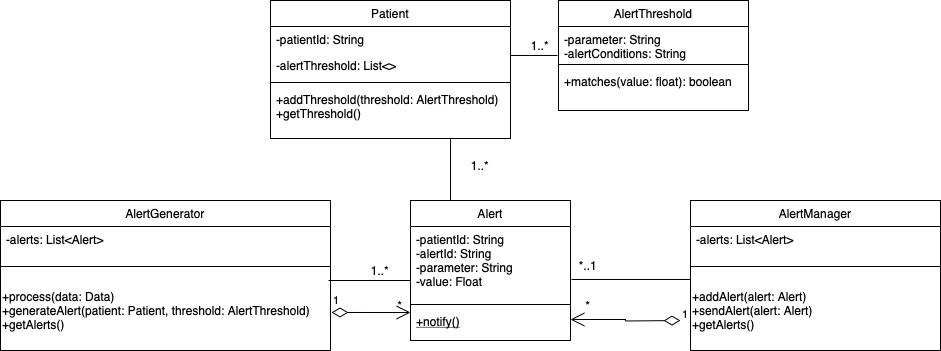

The diagram above was exported from draw.io. Its source (the exported page's mxGraphModel, read from the mxfile embedded in the PNG):
<mxGraphModel dx="1765" dy="533" grid="1" gridSize="10" guides="1" tooltips="1" connect="1" arrows="1" fold="1" page="1" pageScale="1" pageWidth="827" pageHeight="1169" math="0" shadow="0">
  <root>
    <mxCell id="WIyWlLk6GJQsqaUBKTNV-0" />
    <mxCell id="WIyWlLk6GJQsqaUBKTNV-1" parent="WIyWlLk6GJQsqaUBKTNV-0" />
    <mxCell id="zkfFHV4jXpPFQw0GAbJ--0" value="Patient" style="swimlane;fontStyle=0;align=center;verticalAlign=top;childLayout=stackLayout;horizontal=1;startSize=26;horizontalStack=0;resizeParent=1;resizeLast=0;collapsible=1;marginBottom=0;rounded=0;shadow=0;strokeWidth=1;" parent="WIyWlLk6GJQsqaUBKTNV-1" vertex="1">
      <mxGeometry x="220" y="120" width="240" height="138" as="geometry">
        <mxRectangle x="230" y="140" width="160" height="26" as="alternateBounds" />
      </mxGeometry>
    </mxCell>
    <mxCell id="zkfFHV4jXpPFQw0GAbJ--2" value="-patientId: String" style="text;align=left;verticalAlign=top;spacingLeft=4;spacingRight=4;overflow=hidden;rotatable=0;points=[[0,0.5],[1,0.5]];portConstraint=eastwest;rounded=0;shadow=0;html=0;" parent="zkfFHV4jXpPFQw0GAbJ--0" vertex="1">
      <mxGeometry y="26" width="240" height="26" as="geometry" />
    </mxCell>
    <mxCell id="zkfFHV4jXpPFQw0GAbJ--3" value="-alertThreshold: List&lt;&gt;" style="text;align=left;verticalAlign=top;spacingLeft=4;spacingRight=4;overflow=hidden;rotatable=0;points=[[0,0.5],[1,0.5]];portConstraint=eastwest;rounded=0;shadow=0;html=0;" parent="zkfFHV4jXpPFQw0GAbJ--0" vertex="1">
      <mxGeometry y="52" width="240" height="26" as="geometry" />
    </mxCell>
    <mxCell id="zkfFHV4jXpPFQw0GAbJ--4" value="" style="line;html=1;strokeWidth=1;align=left;verticalAlign=middle;spacingTop=-1;spacingLeft=3;spacingRight=3;rotatable=0;labelPosition=right;points=[];portConstraint=eastwest;" parent="zkfFHV4jXpPFQw0GAbJ--0" vertex="1">
      <mxGeometry y="78" width="240" height="8" as="geometry" />
    </mxCell>
    <mxCell id="zkfFHV4jXpPFQw0GAbJ--5" value="+addThreshold(threshold: AlertThreshold)&#10;+getThreshold()&#10;" style="text;align=left;verticalAlign=top;spacingLeft=4;spacingRight=4;overflow=hidden;rotatable=0;points=[[0,0.5],[1,0.5]];portConstraint=eastwest;" parent="zkfFHV4jXpPFQw0GAbJ--0" vertex="1">
      <mxGeometry y="86" width="240" height="44" as="geometry" />
    </mxCell>
    <mxCell id="zkfFHV4jXpPFQw0GAbJ--6" value="Alert" style="swimlane;fontStyle=0;align=center;verticalAlign=top;childLayout=stackLayout;horizontal=1;startSize=26;horizontalStack=0;resizeParent=1;resizeLast=0;collapsible=1;marginBottom=0;rounded=0;shadow=0;strokeWidth=1;" parent="WIyWlLk6GJQsqaUBKTNV-1" vertex="1">
      <mxGeometry x="360" y="320" width="160" height="140" as="geometry">
        <mxRectangle x="130" y="380" width="160" height="26" as="alternateBounds" />
      </mxGeometry>
    </mxCell>
    <mxCell id="zkfFHV4jXpPFQw0GAbJ--8" value="-patientId: String&#10;-alertId: String&#10;-parameter: String&#10;-value: Float" style="text;align=left;verticalAlign=top;spacingLeft=4;spacingRight=4;overflow=hidden;rotatable=0;points=[[0,0.5],[1,0.5]];portConstraint=eastwest;rounded=0;shadow=0;html=0;" parent="zkfFHV4jXpPFQw0GAbJ--6" vertex="1">
      <mxGeometry y="26" width="160" height="74" as="geometry" />
    </mxCell>
    <mxCell id="zkfFHV4jXpPFQw0GAbJ--9" value="" style="line;html=1;strokeWidth=1;align=left;verticalAlign=middle;spacingTop=-1;spacingLeft=3;spacingRight=3;rotatable=0;labelPosition=right;points=[];portConstraint=eastwest;" parent="zkfFHV4jXpPFQw0GAbJ--6" vertex="1">
      <mxGeometry y="100" width="160" height="8" as="geometry" />
    </mxCell>
    <mxCell id="zkfFHV4jXpPFQw0GAbJ--10" value="+notify()" style="text;align=left;verticalAlign=top;spacingLeft=4;spacingRight=4;overflow=hidden;rotatable=0;points=[[0,0.5],[1,0.5]];portConstraint=eastwest;fontStyle=4" parent="zkfFHV4jXpPFQw0GAbJ--6" vertex="1">
      <mxGeometry y="108" width="160" height="22" as="geometry" />
    </mxCell>
    <mxCell id="zkfFHV4jXpPFQw0GAbJ--13" value="AlertGenerator" style="swimlane;fontStyle=0;align=center;verticalAlign=top;childLayout=stackLayout;horizontal=1;startSize=26;horizontalStack=0;resizeParent=1;resizeLast=0;collapsible=1;marginBottom=0;rounded=0;shadow=0;strokeWidth=1;" parent="WIyWlLk6GJQsqaUBKTNV-1" vertex="1">
      <mxGeometry x="-50" y="320" width="330" height="150" as="geometry">
        <mxRectangle x="340" y="380" width="170" height="26" as="alternateBounds" />
      </mxGeometry>
    </mxCell>
    <mxCell id="zkfFHV4jXpPFQw0GAbJ--14" value="-alerts: List&lt;Alert&gt;" style="text;align=left;verticalAlign=top;spacingLeft=4;spacingRight=4;overflow=hidden;rotatable=0;points=[[0,0.5],[1,0.5]];portConstraint=eastwest;" parent="zkfFHV4jXpPFQw0GAbJ--13" vertex="1">
      <mxGeometry y="26" width="330" height="26" as="geometry" />
    </mxCell>
    <mxCell id="zkfFHV4jXpPFQw0GAbJ--15" value="" style="line;html=1;strokeWidth=1;align=left;verticalAlign=middle;spacingTop=-1;spacingLeft=3;spacingRight=3;rotatable=0;labelPosition=right;points=[];portConstraint=eastwest;" parent="zkfFHV4jXpPFQw0GAbJ--13" vertex="1">
      <mxGeometry y="52" width="330" height="28" as="geometry" />
    </mxCell>
    <mxCell id="i16Xjzlr1BefUjWmniAP-3" value="+process(data: Data)&lt;div&gt;+generateAlert(patient: Patient, threshold: AlertThreshold)&lt;/div&gt;&lt;div&gt;+getAlerts()&lt;/div&gt;" style="text;html=1;align=left;verticalAlign=middle;resizable=0;points=[];autosize=1;strokeColor=none;fillColor=none;" vertex="1" parent="zkfFHV4jXpPFQw0GAbJ--13">
      <mxGeometry y="80" width="330" height="60" as="geometry" />
    </mxCell>
    <mxCell id="zkfFHV4jXpPFQw0GAbJ--17" value="AlertThreshold" style="swimlane;fontStyle=0;align=center;verticalAlign=top;childLayout=stackLayout;horizontal=1;startSize=26;horizontalStack=0;resizeParent=1;resizeLast=0;collapsible=1;marginBottom=0;rounded=0;shadow=0;strokeWidth=1;" parent="WIyWlLk6GJQsqaUBKTNV-1" vertex="1">
      <mxGeometry x="508" y="120" width="190" height="110" as="geometry">
        <mxRectangle x="550" y="140" width="160" height="26" as="alternateBounds" />
      </mxGeometry>
    </mxCell>
    <mxCell id="zkfFHV4jXpPFQw0GAbJ--18" value="-parameter: String&#10;-alertConditions: String" style="text;align=left;verticalAlign=top;spacingLeft=4;spacingRight=4;overflow=hidden;rotatable=0;points=[[0,0.5],[1,0.5]];portConstraint=eastwest;" parent="zkfFHV4jXpPFQw0GAbJ--17" vertex="1">
      <mxGeometry y="26" width="190" height="34" as="geometry" />
    </mxCell>
    <mxCell id="zkfFHV4jXpPFQw0GAbJ--23" value="" style="line;html=1;strokeWidth=1;align=left;verticalAlign=middle;spacingTop=-1;spacingLeft=3;spacingRight=3;rotatable=0;labelPosition=right;points=[];portConstraint=eastwest;" parent="zkfFHV4jXpPFQw0GAbJ--17" vertex="1">
      <mxGeometry y="60" width="190" height="8" as="geometry" />
    </mxCell>
    <mxCell id="zkfFHV4jXpPFQw0GAbJ--24" value="+matches(value: float): boolean" style="text;align=left;verticalAlign=top;spacingLeft=4;spacingRight=4;overflow=hidden;rotatable=0;points=[[0,0.5],[1,0.5]];portConstraint=eastwest;" parent="zkfFHV4jXpPFQw0GAbJ--17" vertex="1">
      <mxGeometry y="68" width="190" height="26" as="geometry" />
    </mxCell>
    <mxCell id="i16Xjzlr1BefUjWmniAP-4" value="AlertManager" style="swimlane;fontStyle=0;align=center;verticalAlign=top;childLayout=stackLayout;horizontal=1;startSize=26;horizontalStack=0;resizeParent=1;resizeLast=0;collapsible=1;marginBottom=0;rounded=0;shadow=0;strokeWidth=1;" vertex="1" parent="WIyWlLk6GJQsqaUBKTNV-1">
      <mxGeometry x="640" y="320" width="250" height="150" as="geometry">
        <mxRectangle x="340" y="380" width="170" height="26" as="alternateBounds" />
      </mxGeometry>
    </mxCell>
    <mxCell id="i16Xjzlr1BefUjWmniAP-5" value="-alerts: List&lt;Alert&gt;" style="text;align=left;verticalAlign=top;spacingLeft=4;spacingRight=4;overflow=hidden;rotatable=0;points=[[0,0.5],[1,0.5]];portConstraint=eastwest;" vertex="1" parent="i16Xjzlr1BefUjWmniAP-4">
      <mxGeometry y="26" width="250" height="26" as="geometry" />
    </mxCell>
    <mxCell id="i16Xjzlr1BefUjWmniAP-6" value="" style="line;html=1;strokeWidth=1;align=left;verticalAlign=middle;spacingTop=-1;spacingLeft=3;spacingRight=3;rotatable=0;labelPosition=right;points=[];portConstraint=eastwest;" vertex="1" parent="i16Xjzlr1BefUjWmniAP-4">
      <mxGeometry y="52" width="250" height="28" as="geometry" />
    </mxCell>
    <mxCell id="i16Xjzlr1BefUjWmniAP-7" value="+addAlert(alert: Alert)&lt;div&gt;+sendAlert(alert: Alert)&lt;/div&gt;&lt;div&gt;+getAlerts()&lt;/div&gt;" style="text;html=1;align=left;verticalAlign=middle;resizable=0;points=[];autosize=1;strokeColor=none;fillColor=none;" vertex="1" parent="i16Xjzlr1BefUjWmniAP-4">
      <mxGeometry y="80" width="250" height="60" as="geometry" />
    </mxCell>
    <mxCell id="i16Xjzlr1BefUjWmniAP-9" value="" style="endArrow=none;html=1;rounded=0;entryX=0.994;entryY=0;entryDx=0;entryDy=0;entryPerimeter=0;" edge="1" parent="WIyWlLk6GJQsqaUBKTNV-1" target="i16Xjzlr1BefUjWmniAP-3">
      <mxGeometry width="50" height="50" relative="1" as="geometry">
        <mxPoint x="360" y="400" as="sourcePoint" />
        <mxPoint x="440" y="310" as="targetPoint" />
      </mxGeometry>
    </mxCell>
    <mxCell id="i16Xjzlr1BefUjWmniAP-13" value="1..*" style="text;html=1;align=center;verticalAlign=middle;whiteSpace=wrap;rounded=0;" vertex="1" parent="WIyWlLk6GJQsqaUBKTNV-1">
      <mxGeometry x="310" y="380" width="40" height="20" as="geometry" />
    </mxCell>
    <mxCell id="i16Xjzlr1BefUjWmniAP-14" value="" style="endArrow=none;html=1;rounded=0;exitX=1.006;exitY=0.716;exitDx=0;exitDy=0;exitPerimeter=0;entryX=0;entryY=-0.017;entryDx=0;entryDy=0;entryPerimeter=0;" edge="1" parent="WIyWlLk6GJQsqaUBKTNV-1" source="zkfFHV4jXpPFQw0GAbJ--8" target="i16Xjzlr1BefUjWmniAP-7">
      <mxGeometry width="50" height="50" relative="1" as="geometry">
        <mxPoint x="390" y="360" as="sourcePoint" />
        <mxPoint x="560" y="400" as="targetPoint" />
      </mxGeometry>
    </mxCell>
    <mxCell id="i16Xjzlr1BefUjWmniAP-15" value="*..1" style="text;html=1;align=center;verticalAlign=middle;whiteSpace=wrap;rounded=0;" vertex="1" parent="WIyWlLk6GJQsqaUBKTNV-1">
      <mxGeometry x="508" y="370" width="60" height="30" as="geometry" />
    </mxCell>
    <mxCell id="i16Xjzlr1BefUjWmniAP-16" value="" style="endArrow=none;html=1;rounded=0;entryX=-0.005;entryY=0.853;entryDx=0;entryDy=0;entryPerimeter=0;exitX=1;exitY=0.115;exitDx=0;exitDy=0;exitPerimeter=0;" edge="1" parent="WIyWlLk6GJQsqaUBKTNV-1" source="zkfFHV4jXpPFQw0GAbJ--3" target="zkfFHV4jXpPFQw0GAbJ--18">
      <mxGeometry width="50" height="50" relative="1" as="geometry">
        <mxPoint x="390" y="360" as="sourcePoint" />
        <mxPoint x="440" y="310" as="targetPoint" />
      </mxGeometry>
    </mxCell>
    <mxCell id="i16Xjzlr1BefUjWmniAP-17" value="1..*" style="text;html=1;align=center;verticalAlign=middle;whiteSpace=wrap;rounded=0;" vertex="1" parent="WIyWlLk6GJQsqaUBKTNV-1">
      <mxGeometry x="460" y="150" width="60" height="30" as="geometry" />
    </mxCell>
    <mxCell id="i16Xjzlr1BefUjWmniAP-18" value="" style="endArrow=none;html=1;rounded=0;entryX=0.75;entryY=1;entryDx=0;entryDy=0;exitX=0.25;exitY=0;exitDx=0;exitDy=0;" edge="1" parent="WIyWlLk6GJQsqaUBKTNV-1" source="zkfFHV4jXpPFQw0GAbJ--6" target="zkfFHV4jXpPFQw0GAbJ--0">
      <mxGeometry width="50" height="50" relative="1" as="geometry">
        <mxPoint x="400" y="310" as="sourcePoint" />
        <mxPoint x="440" y="310" as="targetPoint" />
      </mxGeometry>
    </mxCell>
    <mxCell id="i16Xjzlr1BefUjWmniAP-19" value="1..*" style="text;html=1;align=center;verticalAlign=middle;whiteSpace=wrap;rounded=0;" vertex="1" parent="WIyWlLk6GJQsqaUBKTNV-1">
      <mxGeometry x="400" y="270" width="60" height="30" as="geometry" />
    </mxCell>
    <mxCell id="i16Xjzlr1BefUjWmniAP-25" value="1" style="endArrow=open;html=1;endSize=12;startArrow=diamondThin;startSize=14;startFill=0;edgeStyle=orthogonalEdgeStyle;align=left;verticalAlign=bottom;rounded=0;entryX=1;entryY=0.5;entryDx=0;entryDy=0;" edge="1" parent="WIyWlLk6GJQsqaUBKTNV-1" target="zkfFHV4jXpPFQw0GAbJ--10">
      <mxGeometry x="-1" y="3" relative="1" as="geometry">
        <mxPoint x="630" y="440" as="sourcePoint" />
        <mxPoint x="520" y="420" as="targetPoint" />
      </mxGeometry>
    </mxCell>
    <mxCell id="i16Xjzlr1BefUjWmniAP-26" value="*" style="text;html=1;align=center;verticalAlign=middle;whiteSpace=wrap;rounded=0;" vertex="1" parent="WIyWlLk6GJQsqaUBKTNV-1">
      <mxGeometry x="508" y="410" width="60" height="30" as="geometry" />
    </mxCell>
    <mxCell id="i16Xjzlr1BefUjWmniAP-27" value="1" style="endArrow=open;html=1;endSize=12;startArrow=diamondThin;startSize=14;startFill=0;edgeStyle=orthogonalEdgeStyle;align=left;verticalAlign=bottom;rounded=0;exitX=1.003;exitY=0.533;exitDx=0;exitDy=0;exitPerimeter=0;" edge="1" parent="WIyWlLk6GJQsqaUBKTNV-1" source="i16Xjzlr1BefUjWmniAP-3">
      <mxGeometry x="-1" y="3" relative="1" as="geometry">
        <mxPoint x="330" y="400" as="sourcePoint" />
        <mxPoint x="360" y="432" as="targetPoint" />
      </mxGeometry>
    </mxCell>
    <mxCell id="i16Xjzlr1BefUjWmniAP-28" value="*" style="text;html=1;align=center;verticalAlign=middle;whiteSpace=wrap;rounded=0;" vertex="1" parent="WIyWlLk6GJQsqaUBKTNV-1">
      <mxGeometry x="320" y="410" width="60" height="30" as="geometry" />
    </mxCell>
  </root>
</mxGraphModel>